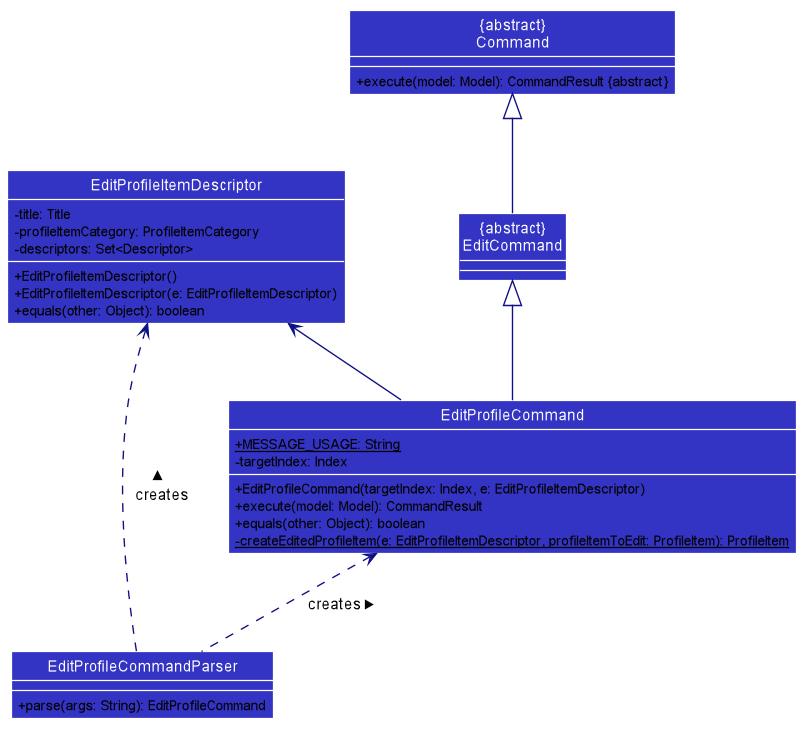

The diagram above was rendered by PlantUML. Its source (embedded in the PNG):
@startuml








skinparam BackgroundColor #FFFFFFF

skinparam Shadowing false

skinparam classAttributeIconSize 0

skinparam Class {
    FontColor #FFFFFF
    BorderThickness 1
    BorderColor #FFFFFF
    StereotypeFontColor #FFFFFF
    FontName Arial
}

skinparam Actor {
    BorderColor #000000
    Color #000000
    FontName Arial
}

skinparam Sequence {
    MessageAlign center
    BoxFontSize 15
    BoxPadding 0
    BoxFontColor #FFFFFF
    FontName Arial
}

skinparam Participant {
    FontColor #FFFFFFF
    Padding 20
}

skinparam MinClassWidth 50
skinparam ParticipantPadding 10
skinparam Shadowing false
skinparam DefaultTextAlignment center
skinparam packageStyle Rectangle

hide footbox
hide circle
skinparam arrowThickness 1.1
skinparam arrowColor #101086
skinparam classBackgroundColor #3333C4
skinparam class {
fontColor white
}

class EditProfileCommand {
    {static} +MESSAGE_USAGE: String
    -targetIndex: Index
    +EditProfileCommand(targetIndex: Index, e: EditProfileItemDescriptor)
    +execute(model: Model): CommandResult
    +equals(other: Object): boolean
    {static}-createEditedProfileItem(e: EditProfileItemDescriptor, profileItemToEdit: ProfileItem): ProfileItem
}

class "&#123;abstract&#125;\nEditCommand" as EditCommand {
}

class "&#123;abstract&#125;\nCommand" as Command {
    +execute(model: Model): CommandResult &#123;abstract&#125;
}

class EditProfileItemDescriptor {
    -title: Title
    -profileItemCategory: ProfileItemCategory
    -descriptors: Set<Descriptor>
    +EditProfileItemDescriptor()
    +EditProfileItemDescriptor(e: EditProfileItemDescriptor)
    +equals(other: Object): boolean
}

class EditProfileCommandParser {
    +parse(args: String): EditProfileCommand
}

EditCommand <|-- EditProfileCommand
Command <|-- EditCommand
EditProfileCommand <.. EditProfileCommandParser: creates <
EditProfileItemDescriptor <-- EditProfileCommand
EditProfileItemDescriptor <.. EditProfileCommandParser: <color:black> creates <
@enduml